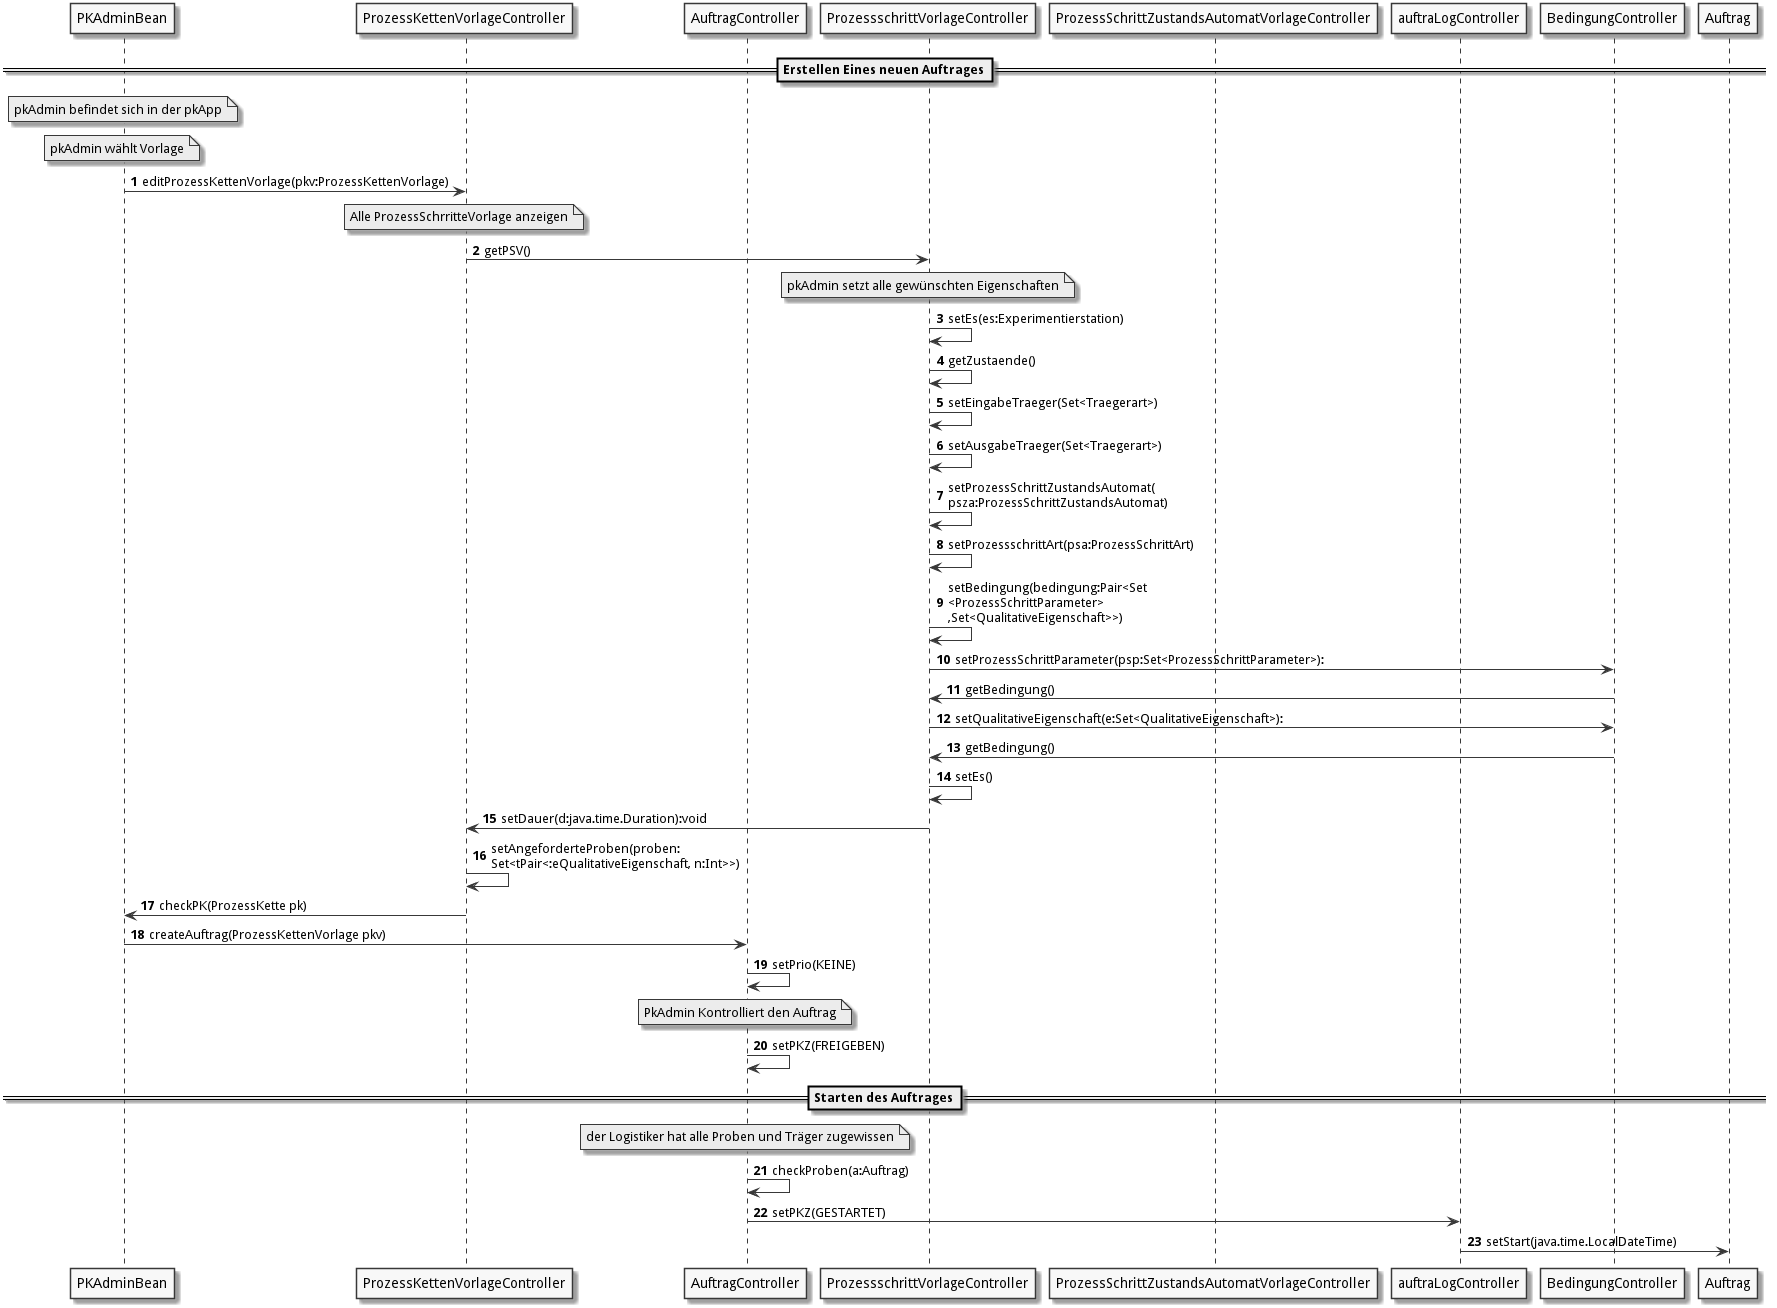

The diagram above was rendered by PlantUML. Its source (embedded in the PNG):
@startuml
autonumber
skinparam monochrome true


participant "PKAdminBean" as pkaB
participant "ProzessKettenVorlageController" as pkv
participant "AuftragController" as auftrag
participant "ProzessschrittVorlageController" as psv
participant "ProzessSchrittZustandsAutomatVorlageController" as psza
participant "auftraLogController" as aLog
participant "BedingungController" as b

  ==Erstellen Eines neuen Auftrages==
note over pkaB : pkAdmin befindet sich in der pkApp
note over pkaB: pkAdmin wählt Vorlage
pkaB -> pkv : editProzessKettenVorlage(pkv:ProzessKettenVorlage)
note over pkv : Alle ProzessSchrritteVorlage anzeigen
pkv -> psv : getPSV()
note over psv : pkAdmin setzt alle gewünschten Eigenschaften
psv -> psv : setEs(es:Experimentierstation)
psv -> psv : getZustaende()
psv -> psv :  setEingabeTraeger(Set<Traegerart>)
psv -> psv : setAusgabeTraeger(Set<Traegerart>)
psv -> psv : setProzessSchrittZustandsAutomat(\npsza:ProzessSchrittZustandsAutomat)
psv -> psv :  setProzessschrittArt(psa:ProzessSchrittArt)
psv -> psv :   setBedingung(bedingung:Pair<Set\n<ProzessSchrittParameter>\n,Set<QualitativeEigenschaft>>)
psv -> b :  setProzessSchrittParameter(psp:Set<ProzessSchrittParameter>):
psv <- b : getBedingung()
psv -> b: setQualitativeEigenschaft(e:Set<QualitativeEigenschaft>):
psv <- b: getBedingung()
psv -> psv : setEs()
psv -> pkv : setDauer(d:java.time.Duration):void
pkv -> pkv: setAngeforderteProben(proben:\nSet<tPair<:eQualitativeEigenschaft, n:Int>>)
pkv -> pkaB : checkPK(ProzessKette pk)
pkaB -> auftrag : createAuftrag(ProzessKettenVorlage pkv)
auftrag -> auftrag : setPrio(KEINE)
note over auftrag : PkAdmin Kontrolliert den Auftrag
auftrag -> auftrag : setPKZ(FREIGEBEN)
==Starten des Auftrages==
note over auftrag : der Logistiker hat alle Proben und Träger zugewissen
auftrag -> auftrag: checkProben(a:Auftrag)
auftrag -> aLog : setPKZ(GESTARTET)
aLog -> Auftrag : setStart(java.time.LocalDateTime)


@enduml